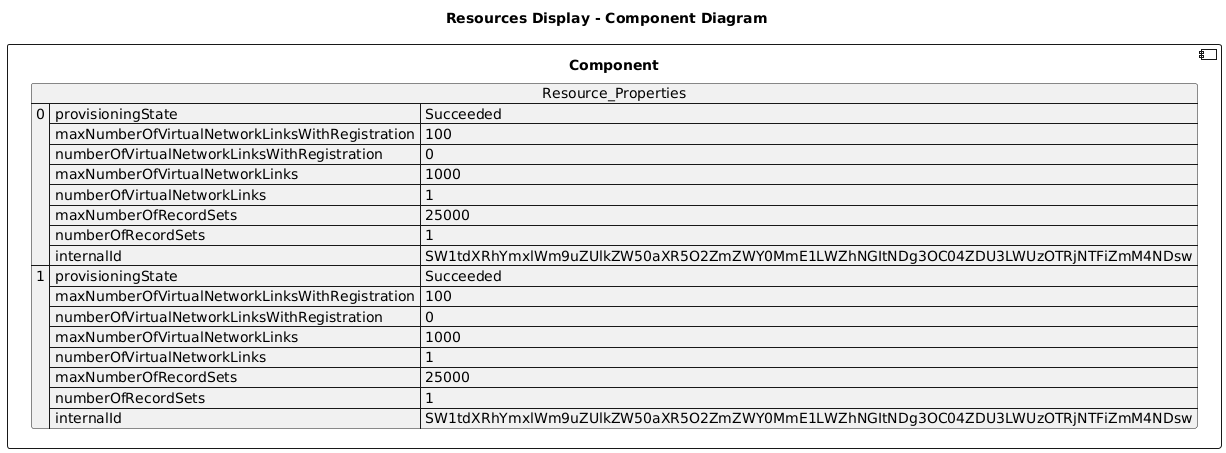

The diagram above was rendered by PlantUML. Its source (embedded in the PNG):
@startuml

title Resources Display - Component Diagram

component Component {

json  Resource_Properties {
  "0": {
    "provisioningState": "Succeeded",
    "maxNumberOfVirtualNetworkLinksWithRegistration": 100,
    "numberOfVirtualNetworkLinksWithRegistration": 0,
    "maxNumberOfVirtualNetworkLinks": 1000,
    "numberOfVirtualNetworkLinks": 1,
    "maxNumberOfRecordSets": 25000,
    "numberOfRecordSets": 1,
    "internalId": "SW1tdXRhYmxlWm9uZUlkZW50aXR5O2ZmZWY0MmE1LWZhNGItNDg3OC04ZDU3LWUzOTRjNTFiZmM4NDsw"
  },
  "1": {
    "provisioningState": "Succeeded",
    "maxNumberOfVirtualNetworkLinksWithRegistration": 100,
    "numberOfVirtualNetworkLinksWithRegistration": 0,
    "maxNumberOfVirtualNetworkLinks": 1000,
    "numberOfVirtualNetworkLinks": 1,
    "maxNumberOfRecordSets": 25000,
    "numberOfRecordSets": 1,
    "internalId": "SW1tdXRhYmxlWm9uZUlkZW50aXR5O2ZmZWY0MmE1LWZhNGItNDg3OC04ZDU3LWUzOTRjNTFiZmM4NDsw"
  }
}
}
@enduml